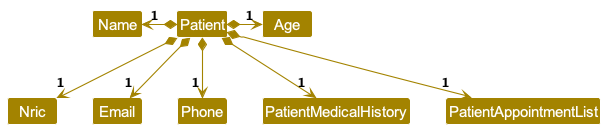

The diagram above was rendered by PlantUML. Its source (embedded in the PNG):
@startuml

!include style.puml
skinparam arrowThickness 1.1
skinparam arrowColor STORAGE_COLOR
skinparam classBackgroundColor STORAGE_COLOR
skinparam classAttributeIconSize 0
skinparam classAttributeFontColor #FFFFFF

Class Patient {
 - name : Name
 - age : Age
 - nric : Nric
 - email : Email
 - phone : Phone
 - patientMedicalHistory : PatientMedicalHistory
 - patientAppointmentList : PatientAppointmentList
}


Patient *-left-> "1" Name
Patient *-right-> "1" Age
Patient *-down-> "1" Nric
Patient *-down-> "1" Email
Patient *-down-> "1" Phone
Patient *-down-> "1" PatientMedicalHistory
Patient *-down-> "1" PatientAppointmentList

@enduml